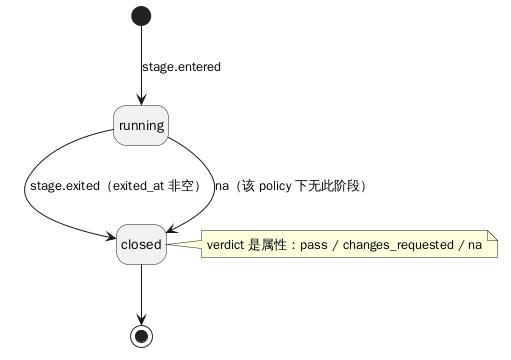

The diagram above was rendered by PlantUML. Its source (embedded in the PNG):
@startuml
hide empty description
[*] --> running : stage.entered
running --> closed : stage.exited（exited_at 非空）
running --> closed : na（该 policy 下无此阶段）
note right of closed : verdict 是属性：pass / changes_requested / na
closed --> [*]
@enduml